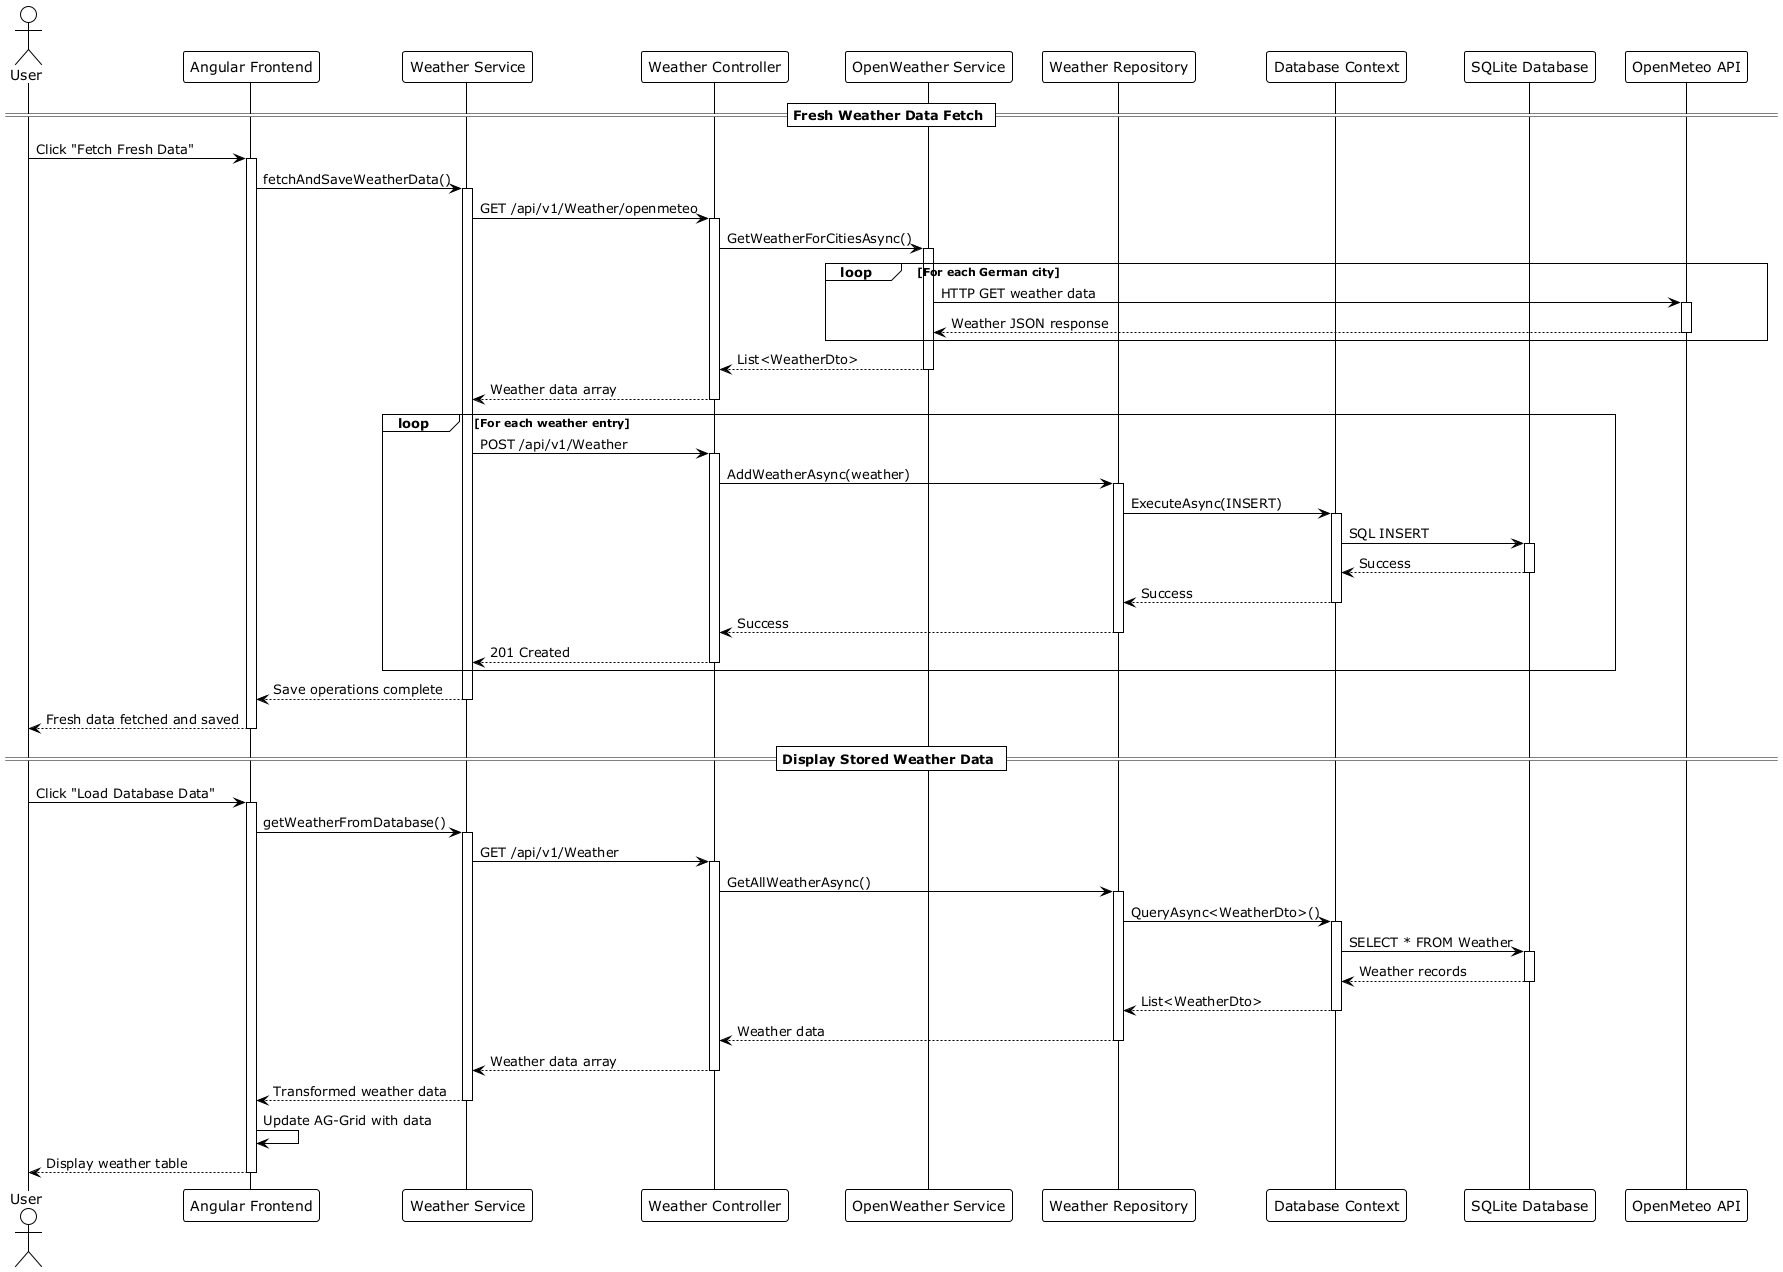

The diagram above was rendered by PlantUML. Its source (embedded in the PNG):
@startuml Weather Data Flow Sequence
!theme plain
skinparam backgroundColor #FFFFFF

actor User
participant "Angular Frontend" as Frontend
participant "Weather Service" as Service
participant "Weather Controller" as Controller
participant "OpenWeather Service" as OpenWeatherSvc
participant "Weather Repository" as Repository
participant "Database Context" as DbContext
participant "SQLite Database" as Database
participant "OpenMeteo API" as ExternalAPI

== Fresh Weather Data Fetch ==

User -> Frontend : Click "Fetch Fresh Data"
activate Frontend

Frontend -> Service : fetchAndSaveWeatherData()
activate Service

Service -> Controller : GET /api/v1/Weather/openmeteo
activate Controller

Controller -> OpenWeatherSvc : GetWeatherForCitiesAsync()
activate OpenWeatherSvc

loop For each German city
    OpenWeatherSvc -> ExternalAPI : HTTP GET weather data
    activate ExternalAPI
    ExternalAPI --> OpenWeatherSvc : Weather JSON response
    deactivate ExternalAPI
end

OpenWeatherSvc --> Controller : List<WeatherDto>
deactivate OpenWeatherSvc

Controller --> Service : Weather data array
deactivate Controller

loop For each weather entry
    Service -> Controller : POST /api/v1/Weather
    activate Controller
    
    Controller -> Repository : AddWeatherAsync(weather)
    activate Repository
    
    Repository -> DbContext : ExecuteAsync(INSERT)
    activate DbContext
    
    DbContext -> Database : SQL INSERT
    activate Database
    Database --> DbContext : Success
    deactivate Database
    
    DbContext --> Repository : Success
    deactivate DbContext
    
    Repository --> Controller : Success
    deactivate Repository
    
    Controller --> Service : 201 Created
    deactivate Controller
end

Service --> Frontend : Save operations complete
deactivate Service

Frontend --> User : Fresh data fetched and saved
deactivate Frontend

== Display Stored Weather Data ==

User -> Frontend : Click "Load Database Data"
activate Frontend

Frontend -> Service : getWeatherFromDatabase()
activate Service

Service -> Controller : GET /api/v1/Weather
activate Controller

Controller -> Repository : GetAllWeatherAsync()
activate Repository

Repository -> DbContext : QueryAsync<WeatherDto>()
activate DbContext

DbContext -> Database : SELECT * FROM Weather
activate Database
Database --> DbContext : Weather records
deactivate Database

DbContext --> Repository : List<WeatherDto>
deactivate DbContext

Repository --> Controller : Weather data
deactivate Repository

Controller --> Service : Weather data array
deactivate Controller

Service --> Frontend : Transformed weather data
deactivate Service

Frontend -> Frontend : Update AG-Grid with data
Frontend --> User : Display weather table
deactivate Frontend

@enduml